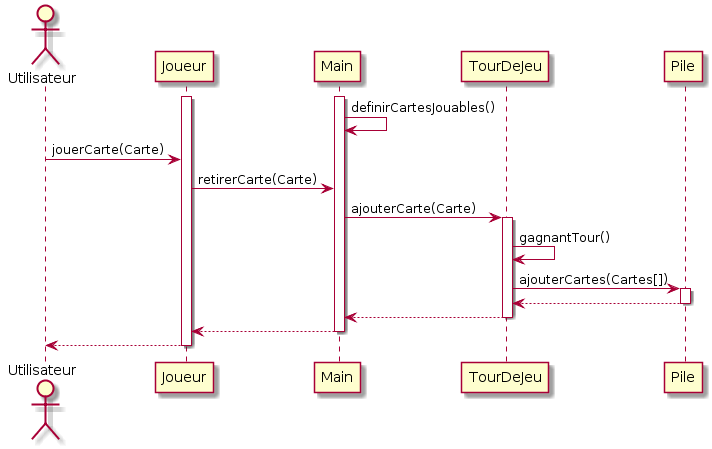

The diagram above was rendered by PlantUML. Its source (embedded in the PNG):
@startuml
actor Utilisateur


activate Joueur
activate Main
Main -> Main : definirCartesJouables()

Utilisateur -> Joueur : jouerCarte(Carte)
Joueur -> Main: retirerCarte(Carte)
Main -> TourDeJeu : ajouterCarte(Carte)
activate TourDeJeu
TourDeJeu -> TourDeJeu : gagnantTour()


TourDeJeu -> Pile : ajouterCartes(Cartes[])
activate Pile
Pile --> TourDeJeu :
deactivate Pile
Main <-- TourDeJeu : 
deactivate TourDeJeu
Joueur <-- Main : 
deactivate Main
Joueur --> Utilisateur :
deactivate Joueur
@enduml